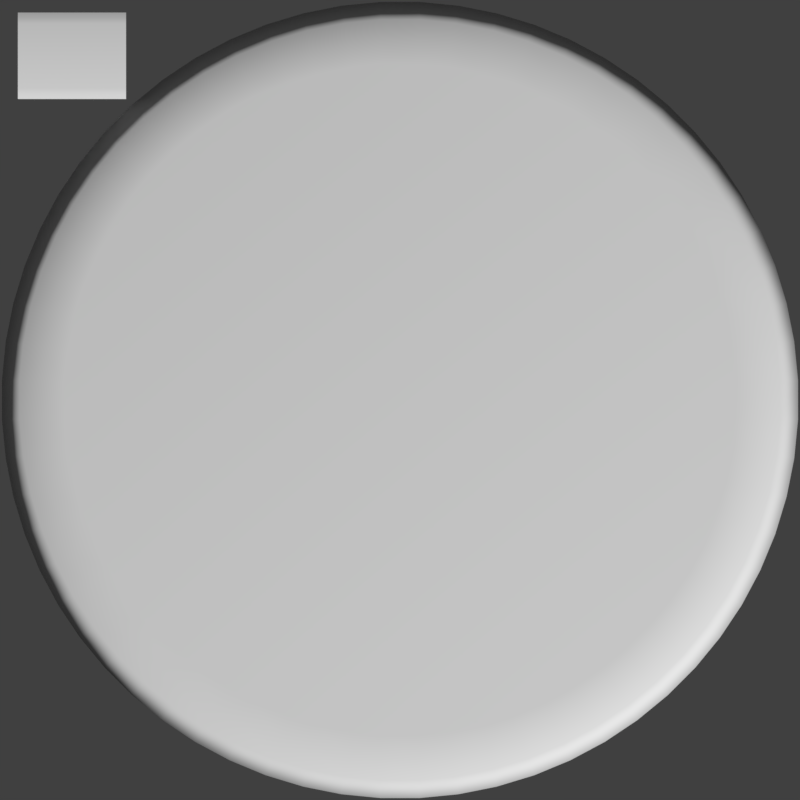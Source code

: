# Source: ficha_normals.blend  (saved by Blender 2.78.0; exported with 4.5.12 LTS)
import bpy
from mathutils import Matrix  # noqa: F401  (used for matrix-valued properties, if any)

bpy.ops.wm.read_factory_settings(use_empty=True)
scene = bpy.context.scene
scene.name = 'Scene'

# ---- collections
col_collection_1 = bpy.data.collections.new('Collection 1'); scene.collection.children.link(col_collection_1)

# ---- materials (node trees are filled in below, after node groups)
mat_material_001 = bpy.data.materials.new('Material.001')
mat_material_001.alpha_threshold = 0.0
mat_material_001.use_transparent_shadow = False
mat_material_001.preview_render_type = 'CUBE'
mat_material_001.roughness = 0.5

# ---- material node trees

# ---- world
world_world = bpy.data.worlds.new('World'); scene.world = world_world
world_world.use_nodes = True; world_world.node_tree.nodes.clear()
_N = world_world.node_tree.nodes; _L = world_world.node_tree.links
n0 = _N.new('ShaderNodeOutputWorld'); n0.name = 'World Output'; n0.location = (300, 300)
n1 = _N.new('ShaderNodeBackground'); n1.name = 'Background'; n1.location = (10, 300)
n1.inputs[0].default_value = (0.05088, 0.05088, 0.05088, 1.0)
_L.new(n1.outputs[0], n0.inputs[0])
n0.is_active_output = True
world_world.color = (0.0, 0.0, 0.0)
world_world.use_sun_shadow = False
world_world.sun_shadow_jitter_overblur = 0.0
world_world.cycles.sampling_method = 'MANUAL'

# ---- cameras
cam_camera_001 = bpy.data.cameras.new('Camera.001')
cam_camera_001.type = 'ORTHO'
cam_camera_001.clip_end = 100.0
cam_camera_001.lens = 35.0
cam_camera_001.sensor_width = 2.0
cam_camera_001.sensor_height = 18.0
cam_camera_001.ortho_scale = 2.0
cam_camera_001.display_size = 2.0
cam_camera_001.dof.focus_distance = 0.0
cam_camera_001.dof.aperture_fstop = 128.0
cam_camera_001.dof.aperture_blades = 6

# ---- meshes
me_circle = bpy.data.meshes.new('Circle')
me_circle.from_pydata([(-0.9554, 0.7524, 0.0), (-0.6848, 0.7524, 0.0), (-0.9554, 0.9686, 0.0), (-0.6848, 0.9686, 0.0), (-0.9554, 0.7652, 0.004978), (-0.9554, 0.9558, 0.004978), (-0.6848, 0.9558, 0.004978), (-0.6848, 0.7652, 0.004978), (-0.6848, 0.9414, 0.007784), (-0.6848, 0.7796, 0.007784), (-0.9554, 0.7796, 0.007784), (-0.9554, 0.9414, 0.007784), (-0.04862, 0.9952, 0.0), (0.04862, 0.9952, 1.164e-08), (-0.2418, 0.9666, 0.0), (-0.1465, 0.9856, 9.313e-10), (-0.4258, 0.9008, 0.0), (-0.3359, 0.9381, -6.752e-09), (-0.5933, 0.8005, 0.0), (-0.5125, 0.8545, 2.328e-10), (-0.7381, 0.6693, 0.0), (-0.6693, 0.7381, 6.054e-09), (-0.8545, 0.5125, 0.0), (-0.8005, 0.5933, 6.985e-09), (-0.9381, 0.3359, 0.0), (-0.9008, 0.4258, 4.191e-09), (-0.9856, 0.1465, 0.0), (-0.9666, 0.2418, 8.149e-09), (-0.9952, -0.04862, 0.0), (-0.9952, 0.04862, 1.141e-08), (-0.9666, -0.2418, 0.0), (-0.9856, -0.1465, 4.889e-09), (-0.9008, -0.4258, 0.0), (-0.9381, -0.3359, 4.657e-09), (-0.8005, -0.5933, 0.0), (-0.8545, -0.5125, -6.985e-09), (-0.6693, -0.7381, 0.0), (-0.7381, -0.6693, -1.234e-08), (-0.5125, -0.8545, 0.0), (-0.5933, -0.8005, 5.355e-09), (-0.3359, -0.9381, 0.0), (-0.4258, -0.9008, -6.054e-09), (-0.1465, -0.9856, 0.0), (-0.2418, -0.9666, -2.328e-10), (0.04862, -0.9952, 0.0), (-0.04862, -0.9952, 1.164e-09), (0.2418, -0.9666, 0.0), (0.1465, -0.9856, -3.725e-09), (0.4258, -0.9008, 0.0), (0.3359, -0.9381, -3.725e-09), (0.5933, -0.8005, 0.0), (0.5125, -0.8545, 1.071e-08), (0.7381, -0.6693, 0.0), (0.6693, -0.7381, -1.653e-08), (0.8545, -0.5125, 0.0), (0.8005, -0.5933, -5.588e-09), (0.9381, -0.3359, 0.0), (0.9008, -0.4258, 4.657e-10), (0.9856, -0.1465, 0.0), (0.9666, -0.2418, 2.328e-10), (0.9952, 0.04862, 0.0), (0.9952, -0.04862, -2.328e-09), (0.9666, 0.2418, 0.0), (0.9856, 0.1465, -1.024e-08), (0.9008, 0.4258, 0.0), (0.9381, 0.3359, 1.071e-08), (0.8005, 0.5933, 0.0), (0.8545, 0.5125, -5.821e-09), (0.6693, 0.7381, 0.0), (0.7381, 0.6693, -2.328e-09), (0.5125, 0.8545, 0.0), (0.5933, 0.8005, 1.374e-08), (0.3359, 0.9381, 0.0), (0.4258, 0.9008, -1.024e-08), (0.1465, 0.9856, 0.0), (0.2418, 0.9666, 7.916e-09), (-0.04816, 0.951, 0.02129), (0.04816, 0.951, 0.02129), (-0.2328, 0.9233, 0.02129), (-0.1383, 0.9421, 0.02129), (-0.4084, 0.8602, 0.02129), (-0.3194, 0.897, 0.02129), (-0.5684, 0.764, 0.02129), (-0.4883, 0.8175, 0.02129), (-0.7065, 0.6384, 0.02129), (-0.6384, 0.7065, 0.02129), (-0.8175, 0.4883, 0.02129), (-0.764, 0.5684, 0.02129), (-0.897, 0.3194, 0.02129), (-0.8602, 0.4084, 0.02129), (-0.9421, 0.1383, 0.02129), (-0.9233, 0.2328, 0.02129), (-0.951, -0.04816, 0.02129), (-0.951, 0.04816, 0.02129), (-0.9233, -0.2328, 0.02129), (-0.9421, -0.1383, 0.02129), (-0.8602, -0.4084, 0.02129), (-0.897, -0.3194, 0.02129), (-0.764, -0.5684, 0.02129), (-0.8175, -0.4883, 0.02129), (-0.6384, -0.7065, 0.02129), (-0.7065, -0.6384, 0.02129), (-0.4883, -0.8175, 0.02129), (-0.5684, -0.764, 0.02129), (-0.3194, -0.897, 0.02129), (-0.4084, -0.8602, 0.02129), (-0.1383, -0.9421, 0.02129), (-0.2328, -0.9233, 0.02129), (0.04816, -0.951, 0.02129), (-0.04816, -0.951, 0.02129), (0.2328, -0.9233, 0.02129), (0.1383, -0.9421, 0.02129), (0.4084, -0.8602, 0.02129), (0.3194, -0.897, 0.02129), (0.5684, -0.764, 0.02129), (0.4883, -0.8175, 0.02129), (0.7065, -0.6384, 0.02129), (0.6384, -0.7065, 0.02129), (0.8175, -0.4883, 0.02129), (0.764, -0.5684, 0.02129), (0.897, -0.3194, 0.02129), (0.8602, -0.4084, 0.02129), (0.9421, -0.1383, 0.02129), (0.9233, -0.2328, 0.02129), (0.951, 0.04816, 0.02129), (0.951, -0.04816, 0.02129), (0.9233, 0.2328, 0.02129), (0.9421, 0.1383, 0.02129), (0.8602, 0.4084, 0.02129), (0.897, 0.3194, 0.02129), (0.764, 0.5684, 0.02129), (0.8175, 0.4883, 0.02129), (0.6384, 0.7065, 0.02129), (0.7065, 0.6384, 0.02129), (0.4883, 0.8175, 0.02129), (0.5684, 0.764, 0.02129), (0.3194, 0.897, 0.02129), (0.4084, 0.8602, 0.02129), (0.1383, 0.9421, 0.02129), (0.2328, 0.9233, 0.02129), (-0.04781, 0.8983, 0.03901), (0.04781, 0.8983, 0.03901), (-0.2221, 0.8717, 0.03901), (-0.1284, 0.8904, 0.03901), (-0.3879, 0.8116, 0.03901), (-0.2996, 0.8482, 0.03901), (-0.5388, 0.7204, 0.03901), (-0.4593, 0.7735, 0.03901), (-0.669, 0.6014, 0.03901), (-0.6014, 0.669, 0.03901), (-0.7735, 0.4593, 0.03901), (-0.7204, 0.5388, 0.03901), (-0.8482, 0.2996, 0.03901), (-0.8116, 0.3879, 0.03901), (-0.8904, 0.1284, 0.03901), (-0.8717, 0.2221, 0.03901), (-0.8983, -0.04781, 0.03901), (-0.8983, 0.04781, 0.03901), (-0.8717, -0.2221, 0.03901), (-0.8904, -0.1284, 0.03901), (-0.8116, -0.3879, 0.03901), (-0.8482, -0.2996, 0.03901), (-0.7204, -0.5388, 0.03901), (-0.7735, -0.4593, 0.03901), (-0.6014, -0.669, 0.03901), (-0.669, -0.6014, 0.03901), (-0.4593, -0.7735, 0.03901), (-0.5388, -0.7204, 0.03901), (-0.2996, -0.8482, 0.03901), (-0.3879, -0.8116, 0.03901), (-0.1284, -0.8904, 0.03901), (-0.2221, -0.8717, 0.03901), (0.04781, -0.8983, 0.03901), (-0.0478, -0.8983, 0.03901), (0.2221, -0.8717, 0.03901), (0.1284, -0.8904, 0.03901), (0.3879, -0.8116, 0.03901), (0.2996, -0.8482, 0.03901), (0.5388, -0.7204, 0.03901), (0.4593, -0.7735, 0.03901), (0.669, -0.6014, 0.03901), (0.6014, -0.669, 0.03901), (0.7735, -0.4593, 0.03901), (0.7204, -0.5388, 0.03901), (0.8482, -0.2996, 0.03901), (0.8116, -0.3879, 0.03901), (0.8904, -0.1284, 0.03901), (0.8717, -0.2221, 0.03901), (0.8983, 0.04781, 0.03901), (0.8983, -0.0478, 0.03901), (0.8717, 0.2221, 0.03901), (0.8904, 0.1284, 0.03901), (0.8116, 0.3879, 0.03901), (0.8482, 0.2996, 0.03901), (0.7204, 0.5388, 0.03901), (0.7735, 0.4593, 0.03901), (0.6014, 0.669, 0.03901), (0.669, 0.6014, 0.03901), (0.4593, 0.7735, 0.03901), (0.5388, 0.7204, 0.03901), (0.2996, 0.8482, 0.03901), (0.3879, 0.8116, 0.03901), (0.1284, 0.8904, 0.03901), (0.2221, 0.8717, 0.03901), (0.04723, 0.84, 0.04609), (-0.04723, 0.84, 0.04609), (-0.1175, 0.833, 0.04609), (-0.2102, 0.8146, 0.04609), (-0.2778, 0.7941, 0.04609), (-0.3651, 0.7579, 0.04609), (-0.4274, 0.7246, 0.04609), (-0.5059, 0.6722, 0.04609), (-0.5605, 0.6273, 0.04609), (-0.6273, 0.5605, 0.04609), (-0.6722, 0.5059, 0.04609), (-0.7246, 0.4274, 0.04609), (-0.7579, 0.3651, 0.04609), (-0.7941, 0.2778, 0.04609), (-0.8146, 0.2102, 0.04609), (-0.833, 0.1175, 0.04609), (-0.84, 0.04723, 0.04609), (-0.84, -0.04723, 0.04609), (-0.833, -0.1175, 0.04609), (-0.8146, -0.2102, 0.04609), (-0.7941, -0.2778, 0.04609), (-0.7579, -0.3651, 0.04609), (-0.7246, -0.4274, 0.04609), (-0.6722, -0.5059, 0.04609), (-0.6273, -0.5605, 0.04609), (-0.5605, -0.6273, 0.04609), (-0.5059, -0.6722, 0.04609), (-0.4274, -0.7246, 0.04609), (-0.3651, -0.7579, 0.04609), (-0.2778, -0.7941, 0.04609), (-0.2102, -0.8146, 0.04609), (-0.1175, -0.833, 0.04609), (-0.04723, -0.84, 0.04609), (0.04723, -0.84, 0.04609), (0.1175, -0.833, 0.04609), (0.2102, -0.8146, 0.04609), (0.2778, -0.7941, 0.04609), (0.3651, -0.7579, 0.04609), (0.4274, -0.7246, 0.04609), (0.5059, -0.6722, 0.04609), (0.5605, -0.6273, 0.04609), (0.6273, -0.5605, 0.04609), (0.6722, -0.5059, 0.04609), (0.7246, -0.4274, 0.04609), (0.7579, -0.3651, 0.04609), (0.7941, -0.2778, 0.04609), (0.8146, -0.2102, 0.04609), (0.833, -0.1175, 0.04609), (0.84, -0.04723, 0.04609), (0.84, 0.04723, 0.04609), (0.833, 0.1175, 0.04609), (0.8146, 0.2102, 0.04609), (0.7941, 0.2778, 0.04609), (0.7579, 0.3651, 0.04609), (0.7246, 0.4274, 0.04609), (0.6722, 0.5059, 0.04609), (0.6273, 0.5605, 0.04609), (0.5605, 0.6273, 0.04609), (0.5059, 0.6722, 0.04609), (0.4274, 0.7246, 0.04609), (0.3651, 0.7579, 0.04609), (0.2778, 0.7941, 0.04609), (0.2102, 0.8146, 0.04609), (0.1175, 0.833, 0.04609)], [], [(74, 13, 77, 138), (90, 93, 157, 154), (36, 39, 103, 100), (64, 67, 131, 128), (38, 41, 105, 102), (66, 69, 133, 130), (40, 43, 107, 104), (14, 15, 12, 13, 74, 75, 72, 73, 70, 71, 68, 69, 66, 67, 64, 65, 62, 63, 60, 61, 58, 59, 56, 57, 54, 55, 52, 53, 50, 51, 48, 49, 46, 47, 44, 45, 42, 43, 40, 41, 38, 39, 36, 37, 34, 35, 32, 33, 30, 31, 28, 29, 26, 27, 24, 25, 22, 23, 20, 21, 18, 19, 16, 17), (68, 71, 135, 132), (42, 45, 109, 106), (16, 19, 83, 80), (70, 73, 137, 134), (44, 47, 111, 108), (18, 21, 85, 82), (72, 75, 139, 136), (46, 49, 113, 110), (20, 23, 87, 84), (76, 79, 143, 140), (48, 51, 115, 112), (22, 25, 89, 86), (14, 17, 81, 78), (50, 53, 117, 114), (24, 27, 91, 88), (52, 55, 119, 116), (26, 29, 93, 90), (54, 57, 121, 118), (28, 31, 95, 92), (56, 59, 123, 120), (30, 33, 97, 94), (58, 61, 125, 122), (32, 35, 99, 96), (60, 63, 127, 124), (34, 37, 101, 98), (62, 65, 129, 126), (160, 163, 226, 225), (118, 121, 185, 182), (92, 95, 159, 156), (120, 123, 187, 184), (94, 97, 161, 158), (122, 125, 189, 186), (96, 99, 163, 160), (124, 127, 191, 188), (98, 101, 165, 162), (126, 129, 193, 190), (100, 103, 167, 164), (128, 131, 195, 192), (102, 105, 169, 166), (130, 133, 197, 194), (104, 107, 171, 168), (138, 77, 141, 202), (132, 135, 199, 196), (106, 109, 173, 170), (80, 83, 147, 144), (134, 137, 201, 198), (108, 111, 175, 172), (82, 85, 149, 146), (136, 139, 203, 200), (110, 113, 177, 174), (84, 87, 151, 148), (140, 143, 206, 205), (112, 115, 179, 176), (86, 89, 153, 150), (78, 81, 145, 142), (114, 117, 181, 178), (88, 91, 155, 152), (116, 119, 183, 180), (188, 191, 254, 253), (162, 165, 228, 227), (190, 193, 256, 255), (164, 167, 230, 229), (192, 195, 258, 257), (166, 169, 232, 231), (194, 197, 260, 259), (168, 171, 234, 233), (202, 141, 204, 267), (196, 199, 262, 261), (170, 173, 236, 235), (144, 147, 210, 209), (198, 201, 264, 263), (172, 175, 238, 237), (146, 149, 212, 211), (200, 203, 266, 265), (174, 177, 240, 239), (148, 151, 214, 213), (206, 207, 208, 209, 210, 211, 212, 213, 214, 215, 216, 217, 218, 219, 220, 221, 222, 223, 224, 225, 226, 227, 228, 229, 230, 231, 232, 233, 234, 235, 236, 237, 238, 239, 240, 241, 242, 243, 244, 245, 246, 247, 248, 249, 250, 251, 252, 253, 254, 255, 256, 257, 258, 259, 260, 261, 262, 263, 264, 265, 266, 267, 204, 205), (176, 179, 242, 241), (150, 153, 216, 215), (142, 145, 208, 207), (178, 181, 244, 243), (152, 155, 218, 217), (180, 183, 246, 245), (154, 157, 220, 219), (182, 185, 248, 247), (156, 159, 222, 221), (184, 187, 250, 249), (158, 161, 224, 223), (186, 189, 252, 251), (3, 2, 5, 6), (11, 8, 6, 5), (7, 4, 0, 1), (8, 11, 10, 9), (4, 7, 9, 10), (36, 100, 101, 37), (99, 35, 34, 98), (64, 128, 129, 65), (127, 63, 62, 126), (38, 102, 103, 39), (66, 130, 131, 67), (40, 104, 105, 41), (14, 78, 79, 15), (77, 13, 12, 76), (68, 132, 133, 69), (42, 106, 107, 43), (16, 80, 81, 17), (70, 134, 135, 71), (44, 108, 109, 45), (18, 82, 83, 19), (72, 136, 137, 73), (46, 110, 111, 47), (20, 84, 85, 21), (74, 138, 139, 75), (48, 112, 113, 49), (22, 86, 87, 23), (50, 114, 115, 51), (24, 88, 89, 25), (52, 116, 117, 53), (26, 90, 91, 27), (54, 118, 119, 55), (28, 92, 93, 29), (56, 120, 121, 57), (30, 94, 95, 31), (58, 122, 123, 59), (32, 96, 97, 33), (60, 124, 125, 61), (90, 154, 155, 91), (153, 89, 88, 152), (118, 182, 183, 119), (181, 117, 116, 180), (92, 156, 157, 93), (120, 184, 185, 121), (94, 158, 159, 95), (122, 186, 187, 123), (96, 160, 161, 97), (124, 188, 189, 125), (98, 162, 163, 99), (126, 190, 191, 127), (100, 164, 165, 101), (128, 192, 193, 129), (102, 166, 167, 103), (130, 194, 195, 131), (104, 168, 169, 105), (78, 142, 143, 79), (141, 77, 76, 140), (132, 196, 197, 133), (106, 170, 171, 107), (80, 144, 145, 81), (134, 198, 199, 135), (108, 172, 173, 109), (82, 146, 147, 83), (136, 200, 201, 137), (110, 174, 175, 111), (84, 148, 149, 85), (138, 202, 203, 139), (112, 176, 177, 113), (86, 150, 151, 87), (114, 178, 179, 115), (160, 225, 224, 161), (222, 159, 158, 223), (188, 253, 252, 189), (250, 187, 186, 251), (162, 227, 226, 163), (190, 255, 254, 191), (164, 229, 228, 165), (192, 257, 256, 193), (166, 231, 230, 167), (194, 259, 258, 195), (168, 233, 232, 169), (142, 207, 206, 143), (204, 141, 140, 205), (196, 261, 260, 197), (170, 235, 234, 171), (144, 209, 208, 145), (198, 263, 262, 199), (172, 237, 236, 173), (146, 211, 210, 147), (200, 265, 264, 201), (174, 239, 238, 175), (148, 213, 212, 149), (202, 267, 266, 203), (176, 241, 240, 177), (150, 215, 214, 151), (178, 243, 242, 179), (152, 217, 216, 153), (180, 245, 244, 181), (154, 219, 218, 155), (182, 247, 246, 183), (156, 221, 220, 157), (184, 249, 248, 185), (12, 15, 79, 76)])
me_circle.polygons.foreach_set('use_smooth', [True] * 199)
me_circle.materials.append(mat_material_001)
me_circle.use_remesh_preserve_volume = False
me_circle.use_remesh_preserve_attributes = False
me_circle.use_mirror_vertex_groups = False
me_circle.update()

# ---- objects
ob_camera = bpy.data.objects.new('Camera', cam_camera_001)
ob_circle = bpy.data.objects.new('Circle', me_circle)

# ---- transforms, parenting, visibility, modifiers, constraints
ob_camera.location = (0.0, 0.0, 4.0)
ob_camera.lineart.crease_threshold = 0.0
ob_circle.location = (0.0, 0.0, 0.0)
ob_circle.lineart.crease_threshold = 0.0

# ---- collection membership
col_collection_1.objects.link(ob_camera)
col_collection_1.objects.link(ob_circle)

# ---- scene / render settings (as saved in the file)
scene.camera = ob_camera
scene.frame_start = 1; scene.frame_end = 250; scene.frame_set(1)
scene.render.engine = 'BLENDER_EEVEE_NEXT'
scene.render.resolution_x = 512
scene.render.resolution_y = 512
scene.render.resolution_percentage = 50
scene.render.dither_intensity = 0.0
scene.cycles.use_denoising = False
scene.cycles.samples = 128
scene.cycles.sampling_pattern = 'TABULATED_SOBOL'
scene.cycles.light_sampling_threshold = 0.0
scene.cycles.use_adaptive_sampling = False
scene.cycles.use_light_tree = False
scene.cycles.blur_glossy = 0.0
scene.cycles.sample_clamp_indirect = 0.0
scene.view_settings.view_transform = 'Standard'
bpy.context.view_layer.update()

# ---- added for rendering (the .blend has no usable light): sun
light_auto_sun = bpy.data.lights.new('AutoSun', 'SUN')
light_auto_sun.energy = 3.0
light_auto_sun.angle = 0.0523599
ob_auto_sun = bpy.data.objects.new('AutoSun', light_auto_sun)
scene.collection.objects.link(ob_auto_sun)
ob_auto_sun.rotation_euler = (0.872665, 0.174533, 0.523599)
bpy.context.view_layer.update()

